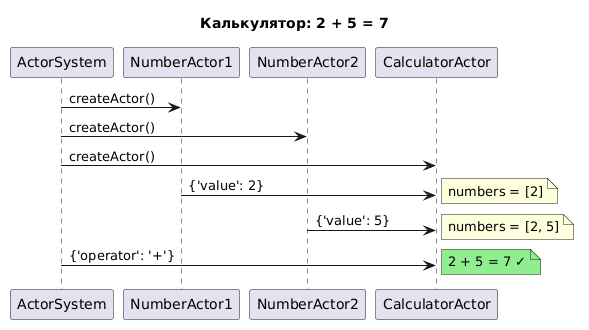

The diagram above was rendered by PlantUML. Its source (embedded in the PNG):
@startuml
title Калькулятор: 2 + 5 = 7

participant "ActorSystem" as AS
participant "NumberActor1" as NA1
participant "NumberActor2" as NA2  
participant "CalculatorActor" as CA

AS -> NA1 : createActor()
AS -> NA2 : createActor()
AS -> CA : createActor()

NA1 -> CA : {'value': 2}
note right: numbers = [2]

NA2 -> CA : {'value': 5}
note right: numbers = [2, 5]

AS -> CA : {'operator': '+'}
note right #LightGreen: 2 + 5 = 7 ✓
@enduml